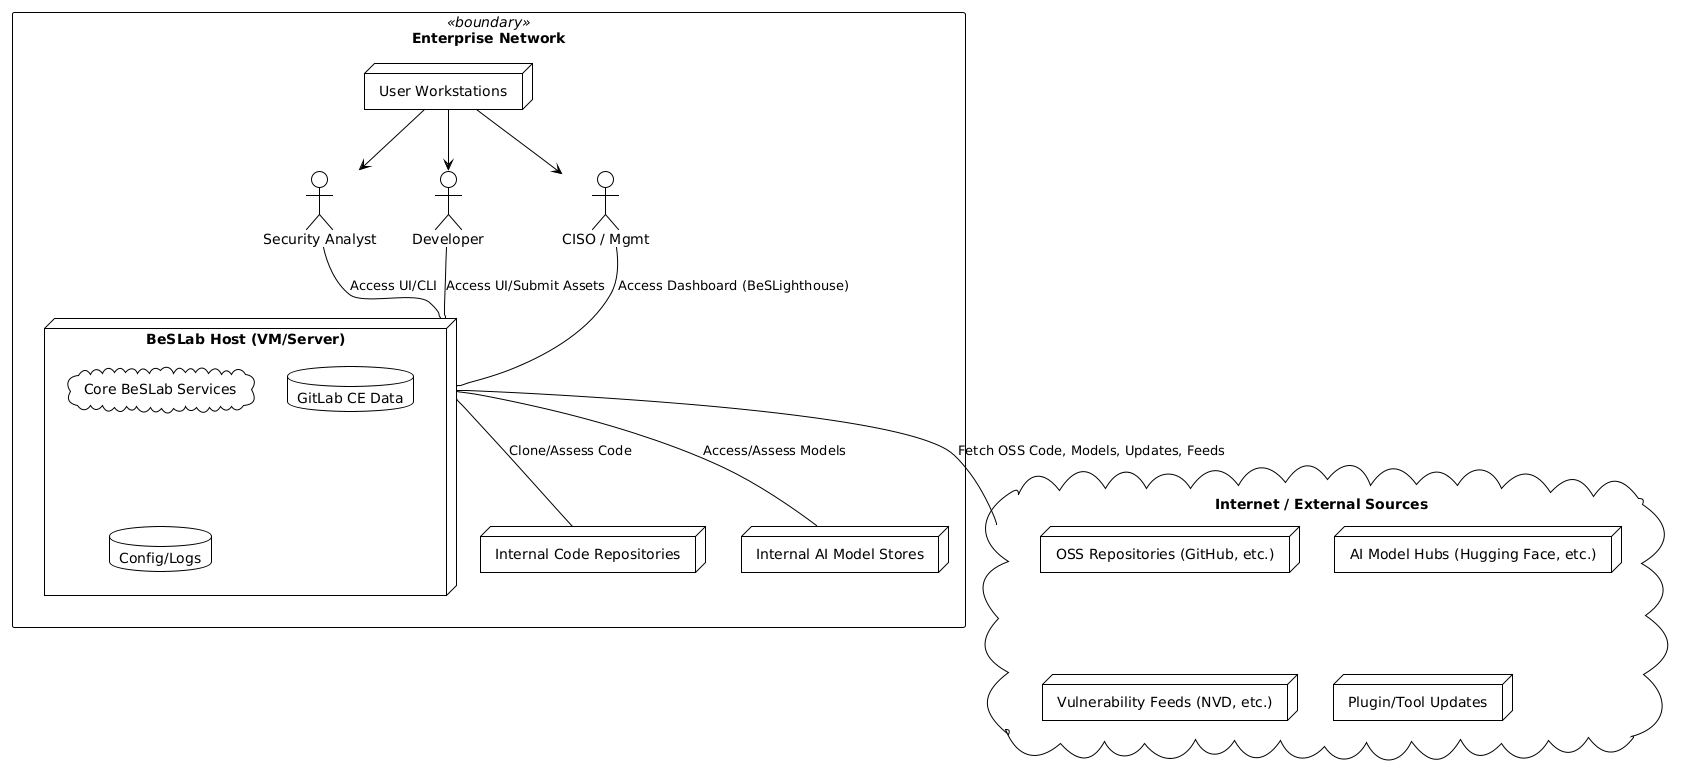

The diagram above was rendered by PlantUML. Its source (embedded in the PNG):
@startuml
!theme plain
skinparam rectangle<<boundary>> {
borderColor Black
borderThickness 1
}
skinparam node {
borderColor Black
borderThickness 1
}
skinparam actor {
borderColor Black
borderThickness 1
}

rectangle "Enterprise Network" <<boundary>> {
actor "Security Analyst" as Analyst
actor "Developer" as Dev
actor "CISO / Mgmt" as CISO

node "BeSLab Host (VM/Server)" as BeSLabHost {
cloud "Core BeSLab Services" as CoreServices
database "GitLab CE Data" as GitLabData
database "Config/Logs" as ConfigData
}

node "Internal Code Repositories" as InternalRepos
node "Internal AI Model Stores" as InternalModels
node "User Workstations" as Workstations

Analyst -- BeSLabHost : Access UI/CLI
Dev -- BeSLabHost : Access UI/Submit Assets
CISO -- BeSLabHost : Access Dashboard (BeSLighthouse)
Workstations --> Analyst
Workstations --> Dev
Workstations --> CISO

BeSLabHost -- InternalRepos : Clone/Assess Code
BeSLabHost -- InternalModels : Access/Assess Models
}

cloud "Internet / External Sources" as Internet {
node "OSS Repositories (GitHub, etc.)" as OSSRepos
node "AI Model Hubs (Hugging Face, etc.)" as ModelHubs
node "Vulnerability Feeds (NVD, etc.)" as VulnFeeds
node "Plugin/Tool Updates" as Updates
}

BeSLabHost -- Internet : Fetch OSS Code, Models, Updates, Feeds
@enduml